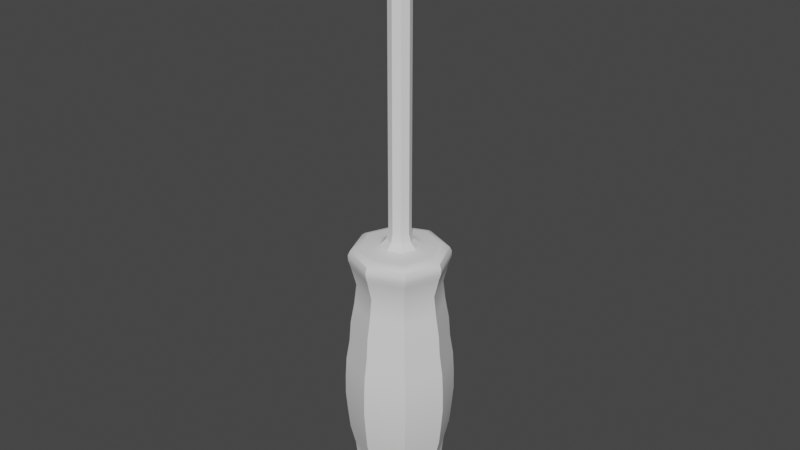 # Source: screwdriver.blend  (saved by Blender 3.3.6; exported with 4.5.12 LTS)
import bpy
from mathutils import Matrix  # noqa: F401  (used for matrix-valued properties, if any)

bpy.ops.wm.read_factory_settings(use_empty=True)
scene = bpy.context.scene
scene.name = 'Scene'

# ---- collections
col_collection = bpy.data.collections.new('Collection'); scene.collection.children.link(col_collection)

# ---- node groups
ng_auto_smooth = bpy.data.node_groups.new('Auto Smooth', 'GeometryNodeTree')
_s = ng_auto_smooth.interface.new_socket(name='Geometry', in_out='OUTPUT', socket_type='NodeSocketGeometry')
_s = ng_auto_smooth.interface.new_socket(name='Geometry', in_out='INPUT', socket_type='NodeSocketGeometry')
_s = ng_auto_smooth.interface.new_socket(name='Angle', in_out='INPUT', socket_type='NodeSocketFloat')
_s.subtype = 'ANGLE'
_s.min_value = 0.0
_s.max_value = 3.142
ng_auto_smooth.is_modifier = True
_N = ng_auto_smooth.nodes; _L = ng_auto_smooth.links
n0 = _N.new('NodeGroupOutput'); n0.name = 'Group Output'; n0.location = (480, -100)
n1 = _N.new('NodeGroupInput'); n1.name = 'Group Input'; n1.location = (-420, -300)
n2 = _N.new('NodeGroupInput'); n2.name = 'Group Input.001'; n2.location = (-60, -100)
n3 = _N.new('GeometryNodeSetShadeSmooth'); n3.name = 'Set Shade Smooth'; n3.location = (120, -100)
n3.domain = 'EDGE'
n4 = _N.new('GeometryNodeSetShadeSmooth'); n4.name = 'Set Shade Smooth.001'; n4.location = (300, -100)
n5 = _N.new('GeometryNodeInputMeshEdgeAngle'); n5.name = 'Edge Angle'; n5.location = (-420, -220)
n6 = _N.new('GeometryNodeInputEdgeSmooth'); n6.name = 'Is Edge Smooth'; n6.location = (-60, -160)
n7 = _N.new('GeometryNodeInputShadeSmooth'); n7.name = 'Is Face Smooth'; n7.location = (-240, -340)
n8 = _N.new('FunctionNodeBooleanMath'); n8.name = 'Boolean Math'; n8.location = (-60, -220)
n9 = _N.new('FunctionNodeCompare'); n9.name = 'Compare'; n9.location = (-240, -180)
n9.operation = 'LESS_EQUAL'
_L.new(n5.outputs[0], n9.inputs[0])
_L.new(n4.outputs[0], n0.inputs[0])
_L.new(n1.outputs[1], n9.inputs[1])
_L.new(n9.outputs[0], n8.inputs[0])
_L.new(n7.outputs[0], n8.inputs[1])
_L.new(n2.outputs[0], n3.inputs[0])
_L.new(n6.outputs[0], n3.inputs[1])
_L.new(n3.outputs[0], n4.inputs[0])
_L.new(n8.outputs[0], n3.inputs[2])
n0.is_active_output = True

# ---- world
world_world = bpy.data.worlds.new('World'); scene.world = world_world
world_world.use_nodes = True; world_world.node_tree.nodes.clear()
_N = world_world.node_tree.nodes; _L = world_world.node_tree.links
n0 = _N.new('ShaderNodeOutputWorld'); n0.name = 'World Output'; n0.location = (300, 300)
n1 = _N.new('ShaderNodeBackground'); n1.name = 'Background'; n1.location = (10, 300)
n1.inputs[0].default_value = (0.05088, 0.05088, 0.05088, 1.0)
_L.new(n1.outputs[0], n0.inputs[0])
n0.is_active_output = True
world_world.color = (0.05088, 0.05088, 0.05088)
world_world.use_sun_shadow = False
world_world.sun_shadow_jitter_overblur = 0.0

# ---- meshes
me_cylinder = bpy.data.meshes.new('Cylinder')
me_cylinder.from_pydata([(6.24e-11, 0.6449, -2.416), (1.015e-09, 0.8499, -2.093), (1.386e-10, 0.7443, -2.401), (2.698e-10, 0.8248, -2.355), (4.644e-10, 0.8734, -2.283), (7.197e-10, 0.8816, -2.193), (0.0, 0.7932, 2.093), (0.0, 0.7309, 2.401), (0.0, 0.797, 2.355), (0.0, 0.829, 2.283), (0.0, 0.8257, 2.193), (0.456, 0.456, -2.416), (0.6009, 0.6009, -2.093), (0.5263, 0.5263, -2.401), (0.5833, 0.5833, -2.355), (0.6176, 0.6176, -2.283), (0.6234, 0.6234, -2.193), (0.5609, 0.5609, 2.093), (0.5168, 0.5168, 2.401), (0.5635, 0.5635, 2.355), (0.5862, 0.5862, 2.283), (0.5839, 0.5839, 2.193), (0.6449, 6.24e-11, -2.416), (0.8499, 1.015e-09, -2.093), (0.7443, 1.386e-10, -2.401), (0.8248, 2.698e-10, -2.355), (0.8734, 4.644e-10, -2.283), (0.8816, 7.197e-10, -2.193), (0.7932, -3.346e-09, 2.093), (0.7309, -5.415e-10, 2.401), (0.797, -1.027e-09, 2.355), (0.829, -1.7e-09, 2.283), (0.8257, -2.509e-09, 2.193), (0.456, -0.456, -2.416), (0.6009, -0.6009, -2.093), (0.5263, -0.5263, -2.401), (0.5833, -0.5833, -2.355), (0.6176, -0.6176, -2.283), (0.6234, -0.6234, -2.193), (0.5609, -0.5609, 2.093), (0.5168, -0.5168, 2.401), (0.5635, -0.5635, 2.355), (0.5862, -0.5862, 2.283), (0.5839, -0.5839, 2.193), (6.24e-11, -0.6449, -2.416), (1.015e-09, -0.8499, -2.093), (1.386e-10, -0.7443, -2.401), (2.698e-10, -0.8248, -2.355), (4.644e-10, -0.8734, -2.283), (7.197e-10, -0.8816, -2.193), (0.0, -0.7932, 2.093), (0.0, -0.7309, 2.401), (0.0, -0.797, 2.355), (0.0, -0.829, 2.283), (0.0, -0.8257, 2.193), (-0.456, -0.456, -2.416), (-0.6009, -0.6009, -2.093), (-0.5263, -0.5263, -2.401), (-0.5833, -0.5833, -2.355), (-0.6176, -0.6176, -2.283), (-0.6234, -0.6234, -2.193), (-0.5609, -0.5609, 2.093), (-0.5168, -0.5168, 2.401), (-0.5635, -0.5635, 2.355), (-0.5862, -0.5862, 2.283), (-0.5839, -0.5839, 2.193), (-0.6449, 6.24e-11, -2.416), (-0.8499, 1.015e-09, -2.093), (-0.7443, 1.386e-10, -2.401), (-0.8248, 2.698e-10, -2.355), (-0.8734, 4.644e-10, -2.283), (-0.8816, 7.197e-10, -2.193), (-0.7932, -3.346e-09, 2.093), (-0.7309, -5.415e-10, 2.401), (-0.797, -1.027e-09, 2.355), (-0.829, -1.7e-09, 2.283), (-0.8257, -2.509e-09, 2.193), (-0.456, 0.456, -2.416), (-0.6009, 0.6009, -2.093), (-0.5263, 0.5263, -2.401), (-0.5833, 0.5833, -2.355), (-0.6176, 0.6176, -2.283), (-0.6234, 0.6234, -2.193), (-0.5609, 0.5609, 2.093), (-0.5168, 0.5168, 2.401), (-0.5635, 0.5635, 2.355), (-0.5862, 0.5862, 2.283), (-0.5839, 0.5839, 2.193), (0.0, 0.6399, 2.416), (0.4525, 0.4525, 2.416), (0.6399, -2.406e-10, 2.416), (0.4525, -0.4525, 2.416), (0.0, -0.6399, 2.416), (-0.4525, -0.4525, 2.416), (-0.6399, -2.406e-10, 2.416), (-0.4525, 0.4525, 2.416), (0.0, 0.4733, 2.416), (0.0, 0.3283, 2.452), (0.3346, 0.3346, 2.416), (0.2321, 0.2321, 2.452), (0.4733, -4.008e-12, 2.416), (0.3283, 0.0, 2.452), (0.3346, -0.3346, 2.416), (0.2321, -0.2321, 2.452), (0.0, -0.4733, 2.416), (0.0, -0.3283, 2.452), (-0.3346, -0.3346, 2.416), (-0.2321, -0.2321, 2.452), (-0.4733, -4.008e-12, 2.416), (-0.3283, 0.0, 2.452), (-0.3346, 0.3346, 2.416), (-0.2321, 0.2321, 2.452), (1.664e-09, 0.7273, -1.744), (1.014e-09, 0.7655, -1.396), (1.023e-10, 0.8509, -1.047), (0.0, 0.8861, -0.6978), (0.0, 0.9163, -0.3489), (0.0, 0.9104, 0.0), (-4.818e-11, 0.8893, 0.3489), (-4.508e-10, 0.8324, 0.6978), (-7.213e-10, 0.8066, 1.047), (-4.224e-10, 0.7428, 1.396), (-2.53e-11, 0.7016, 1.744), (0.4961, 0.4961, 1.744), (0.5253, 0.5253, 1.396), (0.5704, 0.5704, 1.047), (0.5886, 0.5886, 0.6978), (0.6288, 0.6288, 0.3489), (0.6437, 0.6437, 0.0), (0.6479, 0.6479, -0.3489), (0.6266, 0.6266, -0.6978), (0.6017, 0.6017, -1.047), (0.5413, 0.5413, -1.396), (0.5143, 0.5143, -1.744), (-0.5143, 0.5143, -1.744), (-0.5413, 0.5413, -1.396), (-0.6017, 0.6017, -1.047), (-0.6266, 0.6266, -0.6978), (-0.6479, 0.6479, -0.3489), (-0.6437, 0.6437, 0.0), (-0.6288, 0.6288, 0.3489), (-0.5886, 0.5886, 0.6978), (-0.5704, 0.5704, 1.047), (-0.5253, 0.5253, 1.396), (-0.4961, 0.4961, 1.744), (0.7016, -5.017e-09, 1.744), (0.7428, -3.722e-09, 1.396), (0.8066, -1.668e-09, 1.047), (0.8324, -6.915e-10, 0.6978), (0.8893, -7.463e-11, 0.3489), (0.9104, 0.0, 0.0), (0.9163, 0.0, -0.3489), (0.8861, 0.0, -0.6978), (0.8509, 1.023e-10, -1.047), (0.7655, 1.014e-09, -1.396), (0.7273, 1.664e-09, -1.744), (0.4961, -0.4961, 1.744), (0.5253, -0.5253, 1.396), (0.5704, -0.5704, 1.047), (0.5886, -0.5886, 0.6978), (0.6288, -0.6288, 0.3489), (0.6437, -0.6437, 0.0), (0.6479, -0.6479, -0.3489), (0.6266, -0.6266, -0.6978), (0.6017, -0.6017, -1.047), (0.5413, -0.5413, -1.396), (0.5143, -0.5143, -1.744), (-2.53e-11, -0.7016, 1.744), (-4.224e-10, -0.7428, 1.396), (-7.213e-10, -0.8066, 1.047), (-4.508e-10, -0.8324, 0.6978), (-4.818e-11, -0.8893, 0.3489), (0.0, -0.9104, 0.0), (0.0, -0.9163, -0.3489), (0.0, -0.8861, -0.6978), (1.023e-10, -0.8509, -1.047), (1.014e-09, -0.7655, -1.396), (1.664e-09, -0.7273, -1.744), (-0.4961, -0.4961, 1.744), (-0.5253, -0.5253, 1.396), (-0.5704, -0.5704, 1.047), (-0.5886, -0.5886, 0.6978), (-0.6288, -0.6288, 0.3489), (-0.6437, -0.6437, 0.0), (-0.6479, -0.6479, -0.3489), (-0.6266, -0.6266, -0.6978), (-0.6017, -0.6017, -1.047), (-0.5413, -0.5413, -1.396), (-0.5143, -0.5143, -1.744), (-0.7016, -5.017e-09, 1.744), (-0.7428, -3.722e-09, 1.396), (-0.8066, -1.668e-09, 1.047), (-0.8324, -6.915e-10, 0.6978), (-0.8893, -7.463e-11, 0.3489), (-0.9104, 0.0, 0.0), (-0.9163, 0.0, -0.3489), (-0.8861, 0.0, -0.6978), (-0.8509, 1.023e-10, -1.047), (-0.7655, 1.014e-09, -1.396), (-0.7273, 1.664e-09, -1.744)], [], [(144, 83, 6, 122), (145, 28, 39, 156), (156, 39, 50, 167), (167, 50, 61, 178), (178, 61, 72, 189), (189, 72, 83, 144), (123, 17, 28, 145), (110, 96, 88, 95), (122, 6, 17, 123), (1, 12, 16, 5), (5, 16, 15, 4), (4, 15, 14, 3), (3, 14, 13, 2), (2, 13, 11, 0), (17, 6, 10, 21), (21, 10, 9, 20), (20, 9, 8, 19), (19, 8, 7, 18), (18, 7, 88, 89), (12, 23, 27, 16), (16, 27, 26, 15), (15, 26, 25, 14), (14, 25, 24, 13), (13, 24, 22, 11), (28, 17, 21, 32), (32, 21, 20, 31), (31, 20, 19, 30), (30, 19, 18, 29), (29, 18, 89, 90), (23, 34, 38, 27), (27, 38, 37, 26), (26, 37, 36, 25), (25, 36, 35, 24), (24, 35, 33, 22), (39, 28, 32, 43), (43, 32, 31, 42), (42, 31, 30, 41), (41, 30, 29, 40), (40, 29, 90, 91), (34, 45, 49, 38), (38, 49, 48, 37), (37, 48, 47, 36), (36, 47, 46, 35), (35, 46, 44, 33), (50, 39, 43, 54), (54, 43, 42, 53), (53, 42, 41, 52), (52, 41, 40, 51), (51, 40, 91, 92), (45, 56, 60, 49), (49, 60, 59, 48), (48, 59, 58, 47), (47, 58, 57, 46), (46, 57, 55, 44), (61, 50, 54, 65), (65, 54, 53, 64), (64, 53, 52, 63), (63, 52, 51, 62), (62, 51, 92, 93), (56, 67, 71, 60), (60, 71, 70, 59), (59, 70, 69, 58), (58, 69, 68, 57), (57, 68, 66, 55), (72, 61, 65, 76), (76, 65, 64, 75), (75, 64, 63, 74), (74, 63, 62, 73), (73, 62, 93, 94), (67, 78, 82, 71), (71, 82, 81, 70), (70, 81, 80, 69), (69, 80, 79, 68), (68, 79, 77, 66), (83, 72, 76, 87), (87, 76, 75, 86), (86, 75, 74, 85), (85, 74, 73, 84), (84, 73, 94, 95), (78, 1, 5, 82), (82, 5, 4, 81), (81, 4, 3, 80), (80, 3, 2, 79), (79, 2, 0, 77), (6, 83, 87, 10), (10, 87, 86, 9), (9, 86, 85, 8), (8, 85, 84, 7), (7, 84, 95, 88), (0, 11, 22, 33, 44, 55, 66, 77), (106, 108, 94, 93), (102, 104, 92, 91), (98, 100, 90, 89), (108, 110, 95, 94), (104, 106, 93, 92), (100, 102, 91, 90), (96, 98, 89, 88), (97, 99, 98, 96), (99, 101, 100, 98), (101, 103, 102, 100), (103, 105, 104, 102), (105, 107, 106, 104), (107, 109, 108, 106), (109, 111, 110, 108), (111, 97, 96, 110), (1, 112, 133, 12), (112, 113, 132, 133), (113, 114, 131, 132), (114, 115, 130, 131), (115, 116, 129, 130), (116, 117, 128, 129), (117, 118, 127, 128), (118, 119, 126, 127), (119, 120, 125, 126), (120, 121, 124, 125), (121, 122, 123, 124), (12, 133, 155, 23), (133, 132, 154, 155), (132, 131, 153, 154), (131, 130, 152, 153), (130, 129, 151, 152), (129, 128, 150, 151), (128, 127, 149, 150), (127, 126, 148, 149), (126, 125, 147, 148), (125, 124, 146, 147), (124, 123, 145, 146), (67, 199, 134, 78), (199, 198, 135, 134), (198, 197, 136, 135), (197, 196, 137, 136), (196, 195, 138, 137), (195, 194, 139, 138), (194, 193, 140, 139), (193, 192, 141, 140), (192, 191, 142, 141), (191, 190, 143, 142), (190, 189, 144, 143), (56, 188, 199, 67), (188, 187, 198, 199), (187, 186, 197, 198), (186, 185, 196, 197), (185, 184, 195, 196), (184, 183, 194, 195), (183, 182, 193, 194), (182, 181, 192, 193), (181, 180, 191, 192), (180, 179, 190, 191), (179, 178, 189, 190), (45, 177, 188, 56), (177, 176, 187, 188), (176, 175, 186, 187), (175, 174, 185, 186), (174, 173, 184, 185), (173, 172, 183, 184), (172, 171, 182, 183), (171, 170, 181, 182), (170, 169, 180, 181), (169, 168, 179, 180), (168, 167, 178, 179), (34, 166, 177, 45), (166, 165, 176, 177), (165, 164, 175, 176), (164, 163, 174, 175), (163, 162, 173, 174), (162, 161, 172, 173), (161, 160, 171, 172), (160, 159, 170, 171), (159, 158, 169, 170), (158, 157, 168, 169), (157, 156, 167, 168), (23, 155, 166, 34), (155, 154, 165, 166), (154, 153, 164, 165), (153, 152, 163, 164), (152, 151, 162, 163), (151, 150, 161, 162), (150, 149, 160, 161), (149, 148, 159, 160), (148, 147, 158, 159), (147, 146, 157, 158), (146, 145, 156, 157), (78, 134, 112, 1), (134, 135, 113, 112), (135, 136, 114, 113), (136, 137, 115, 114), (137, 138, 116, 115), (138, 139, 117, 116), (139, 140, 118, 117), (140, 141, 119, 118), (141, 142, 120, 119), (142, 143, 121, 120), (143, 144, 122, 121)])
me_cylinder.polygons.foreach_set('use_smooth', [True] * 193)
_uv = me_cylinder.uv_layers.new(name='UVMap')
_uv.uv.foreach_set('vector', [0.4523, 0.568, 0.4461, 0.6015, 0.5, 0.6015, 0.5, 0.568, 0.5, 0.568, 0.5, 0.6015, 0.4461, 0.6015, 0.4523, 0.568, 0.5477, 0.568, 0.5539, 0.6015, 0.5, 0.6015, 0.5, 0.568, 0.5, 0.568, 0.5, 0.6015, 0.4461, 0.6015, 0.4523, 0.568, 0.4523, 0.568, 0.4461, 0.6015, 0.5, 0.6015, 0.5, 0.568, 0.5, 0.568, 0.5, 0.6015, 0.5539, 0.6015, 0.5477, 0.568, 0.5477, 0.568, 0.5539, 0.6015, 0.5, 0.6015, 0.5, 0.568, 0.4678, 0.5322, 0.5, 0.5455, 0.5, 0.5615, 0.4565, 0.5435, 0.5, 0.568, 0.5, 0.6015, 0.5539, 0.6015, 0.5477, 0.568, 0.5, 0.1989, 0.5578, 0.1989, 0.5599, 0.1893, 0.5, 0.1893, 0.5, 0.1893, 0.5599, 0.1893, 0.5594, 0.1807, 0.5, 0.1807, 0.5, 0.1807, 0.5594, 0.1807, 0.5561, 0.1738, 0.5, 0.1738, 0.5, 0.5793, 0.5561, 0.5561, 0.5506, 0.5506, 0.5, 0.5716, 0.5, 0.5716, 0.5506, 0.5506, 0.5439, 0.5439, 0.5, 0.562, 0.5539, 0.6015, 0.5, 0.6015, 0.5, 0.6111, 0.5561, 0.6111, 0.5561, 0.6111, 0.5, 0.6111, 0.5, 0.6198, 0.5564, 0.6198, 0.5564, 0.6198, 0.5, 0.6198, 0.5, 0.6267, 0.5542, 0.6267, 0.5542, 0.5542, 0.5, 0.5766, 0.5, 0.5703, 0.5497, 0.5497, 0.5497, 0.5497, 0.5, 0.5703, 0.5, 0.5615, 0.5435, 0.5435, 0.5578, 0.1989, 0.5, 0.1989, 0.5, 0.1893, 0.5599, 0.1893, 0.5599, 0.1893, 0.5, 0.1893, 0.5, 0.1807, 0.5594, 0.1807, 0.5594, 0.1807, 0.5, 0.1807, 0.5, 0.1738, 0.5561, 0.1738, 0.5561, 0.5561, 0.5793, 0.5, 0.5716, 0.5, 0.5506, 0.5506, 0.5506, 0.5506, 0.5716, 0.5, 0.562, 0.5, 0.5439, 0.5439, 0.5, 0.6015, 0.5539, 0.6015, 0.5561, 0.6111, 0.5, 0.6111, 0.5, 0.6111, 0.5561, 0.6111, 0.5564, 0.6198, 0.5, 0.6198, 0.5, 0.6198, 0.5564, 0.6198, 0.5542, 0.6267, 0.5, 0.6267, 0.5766, 0.5, 0.5542, 0.5542, 0.5497, 0.5497, 0.5703, 0.5, 0.5703, 0.5, 0.5497, 0.5497, 0.5435, 0.5435, 0.5615, 0.5, 0.5, 0.1989, 0.4422, 0.1989, 0.4401, 0.1893, 0.5, 0.1893, 0.5, 0.1893, 0.4401, 0.1893, 0.4406, 0.1807, 0.5, 0.1807, 0.5, 0.1807, 0.4406, 0.1807, 0.4439, 0.1738, 0.5, 0.1738, 0.5793, 0.5, 0.5561, 0.4439, 0.5506, 0.4494, 0.5716, 0.5, 0.5716, 0.5, 0.5506, 0.4494, 0.5439, 0.4561, 0.562, 0.5, 0.4461, 0.6015, 0.5, 0.6015, 0.5, 0.6111, 0.4439, 0.6111, 0.4439, 0.6111, 0.5, 0.6111, 0.5, 0.6198, 0.4436, 0.6198, 0.4436, 0.6198, 0.5, 0.6198, 0.5, 0.6267, 0.4458, 0.6267, 0.5542, 0.4458, 0.5766, 0.5, 0.5703, 0.5, 0.5497, 0.4503, 0.5497, 0.4503, 0.5703, 0.5, 0.5615, 0.5, 0.5435, 0.4565, 0.5578, 0.1989, 0.5, 0.1989, 0.5, 0.1893, 0.5599, 0.1893, 0.5599, 0.1893, 0.5, 0.1893, 0.5, 0.1807, 0.5594, 0.1807, 0.5594, 0.1807, 0.5, 0.1807, 0.5, 0.1738, 0.5561, 0.1738, 0.5561, 0.4439, 0.5, 0.4207, 0.5, 0.4284, 0.5506, 0.4494, 0.5506, 0.4494, 0.5, 0.4284, 0.5, 0.438, 0.5439, 0.4561, 0.5, 0.6015, 0.5539, 0.6015, 0.5561, 0.6111, 0.5, 0.6111, 0.5, 0.6111, 0.5561, 0.6111, 0.5564, 0.6198, 0.5, 0.6198, 0.5, 0.6198, 0.5564, 0.6198, 0.5542, 0.6267, 0.5, 0.6267, 0.5, 0.4234, 0.5542, 0.4458, 0.5497, 0.4503, 0.5, 0.4297, 0.5, 0.4297, 0.5497, 0.4503, 0.5435, 0.4565, 0.5, 0.4385, 0.5, 0.1989, 0.4422, 0.1989, 0.4401, 0.1893, 0.5, 0.1893, 0.5, 0.1893, 0.4401, 0.1893, 0.4406, 0.1807, 0.5, 0.1807, 0.5, 0.1807, 0.4406, 0.1807, 0.4439, 0.1738, 0.5, 0.1738, 0.5, 0.4207, 0.4439, 0.4439, 0.4494, 0.4494, 0.5, 0.4284, 0.5, 0.4284, 0.4494, 0.4494, 0.4561, 0.4561, 0.5, 0.438, 0.4461, 0.6015, 0.5, 0.6015, 0.5, 0.6111, 0.4439, 0.6111, 0.4439, 0.6111, 0.5, 0.6111, 0.5, 0.6198, 0.4436, 0.6198, 0.4436, 0.6198, 0.5, 0.6198, 0.5, 0.6267, 0.4458, 0.6267, 0.4458, 0.4458, 0.5, 0.4234, 0.5, 0.4297, 0.4503, 0.4503, 0.4503, 0.4503, 0.5, 0.4297, 0.5, 0.4385, 0.4565, 0.4565, 0.4422, 0.1989, 0.5, 0.1989, 0.5, 0.1893, 0.4401, 0.1893, 0.4401, 0.1893, 0.5, 0.1893, 0.5, 0.1807, 0.4406, 0.1807, 0.4406, 0.1807, 0.5, 0.1807, 0.5, 0.1738, 0.4439, 0.1738, 0.4439, 0.4439, 0.4207, 0.5, 0.4284, 0.5, 0.4494, 0.4494, 0.4494, 0.4494, 0.4284, 0.5, 0.438, 0.5, 0.4561, 0.4561, 0.5, 0.6015, 0.4461, 0.6015, 0.4439, 0.6111, 0.5, 0.6111, 0.5, 0.6111, 0.4439, 0.6111, 0.4436, 0.6198, 0.5, 0.6198, 0.5, 0.6198, 0.4436, 0.6198, 0.4458, 0.6267, 0.5, 0.6267, 0.4234, 0.5, 0.4458, 0.4458, 0.4503, 0.4503, 0.4297, 0.5, 0.4297, 0.5, 0.4503, 0.4503, 0.4565, 0.4565, 0.4385, 0.5, 0.5, 0.1989, 0.5578, 0.1989, 0.5599, 0.1893, 0.5, 0.1893, 0.5, 0.1893, 0.5599, 0.1893, 0.5594, 0.1807, 0.5, 0.1807, 0.5, 0.1807, 0.5594, 0.1807, 0.5561, 0.1738, 0.5, 0.1738, 0.4207, 0.5, 0.4439, 0.5561, 0.4494, 0.5506, 0.4284, 0.5, 0.4284, 0.5, 0.4494, 0.5506, 0.4561, 0.5439, 0.438, 0.5, 0.5539, 0.6015, 0.5, 0.6015, 0.5, 0.6111, 0.5561, 0.6111, 0.5561, 0.6111, 0.5, 0.6111, 0.5, 0.6198, 0.5564, 0.6198, 0.5564, 0.6198, 0.5, 0.6198, 0.5, 0.6267, 0.5542, 0.6267, 0.4458, 0.5542, 0.4234, 0.5, 0.4297, 0.5, 0.4503, 0.5497, 0.4503, 0.5497, 0.4297, 0.5, 0.4385, 0.5, 0.4565, 0.5435, 0.4422, 0.1989, 0.5, 0.1989, 0.5, 0.1893, 0.4401, 0.1893, 0.4401, 0.1893, 0.5, 0.1893, 0.5, 0.1807, 0.4406, 0.1807, 0.4406, 0.1807, 0.5, 0.1807, 0.5, 0.1738, 0.4439, 0.1738, 0.4439, 0.5561, 0.5, 0.5793, 0.5, 0.5716, 0.4494, 0.5506, 0.4494, 0.5506, 0.5, 0.5716, 0.5, 0.562, 0.4561, 0.5439, 0.5, 0.6015, 0.4461, 0.6015, 0.4439, 0.6111, 0.5, 0.6111, 0.5, 0.6111, 0.4439, 0.6111, 0.4436, 0.6198, 0.5, 0.6198, 0.5, 0.6198, 0.4436, 0.6198, 0.4458, 0.6267, 0.5, 0.6267, 0.5, 0.5766, 0.4458, 0.5542, 0.4503, 0.5497, 0.5, 0.5703, 0.5, 0.5703, 0.4503, 0.5497, 0.4565, 0.5435, 0.5, 0.5615, 0.5, 0.562, 0.5439, 0.5439, 0.562, 0.5, 0.5439, 0.4561, 0.5, 0.438, 0.4561, 0.4561, 0.438, 0.5, 0.4561, 0.5439, 0.4678, 0.4678, 0.4545, 0.5, 0.4385, 0.5, 0.4565, 0.4565, 0.5322, 0.4678, 0.5, 0.4545, 0.5, 0.4385, 0.5435, 0.4565, 0.5322, 0.5322, 0.5455, 0.5, 0.5615, 0.5, 0.5435, 0.5435, 0.4545, 0.5, 0.4678, 0.5322, 0.4565, 0.5435, 0.4385, 0.5, 0.5, 0.4545, 0.4678, 0.4678, 0.4565, 0.4565, 0.5, 0.4385, 0.5455, 0.5, 0.5322, 0.4678, 0.5435, 0.4565, 0.5615, 0.5, 0.5, 0.5455, 0.5322, 0.5322, 0.5435, 0.5435, 0.5, 0.5615, 0.5, 0.5316, 0.5223, 0.5223, 0.5322, 0.5322, 0.5, 0.5455, 0.5223, 0.5223, 0.5316, 0.5, 0.5455, 0.5, 0.5322, 0.5322, 0.5316, 0.5, 0.5223, 0.4777, 0.5322, 0.4678, 0.5455, 0.5, 0.5223, 0.4777, 0.5, 0.4684, 0.5, 0.4545, 0.5322, 0.4678, 0.5, 0.4684, 0.4777, 0.4777, 0.4678, 0.4678, 0.5, 0.4545, 0.4777, 0.4777, 0.4684, 0.5, 0.4545, 0.5, 0.4678, 0.4678, 0.4684, 0.5, 0.4777, 0.5223, 0.4678, 0.5322, 0.4545, 0.5, 0.4777, 0.5223, 0.5, 0.5316, 0.5, 0.5455, 0.4678, 0.5322, 0.5, 0.1989, 0.5, 0.2325, 0.5495, 0.2325, 0.5578, 0.1989, 0.5, 0.2325, 0.5, 0.266, 0.5521, 0.266, 0.5495, 0.2325, 0.5, 0.266, 0.5, 0.2996, 0.5579, 0.2996, 0.5521, 0.266, 0.5, 0.2996, 0.5, 0.3331, 0.5603, 0.3331, 0.5579, 0.2996, 0.5, 0.3331, 0.5, 0.3667, 0.5623, 0.3667, 0.5603, 0.3331, 0.5, 0.3667, 0.5, 0.4002, 0.5619, 0.4002, 0.5623, 0.3667, 0.5, 0.4002, 0.5, 0.4338, 0.5605, 0.4338, 0.5619, 0.4002, 0.5, 0.4338, 0.5, 0.4673, 0.5566, 0.4673, 0.5605, 0.4338, 0.5, 0.4673, 0.5, 0.5009, 0.5548, 0.5009, 0.5566, 0.4673, 0.5, 0.5009, 0.5, 0.5344, 0.5505, 0.5344, 0.5548, 0.5009, 0.5, 0.5344, 0.5, 0.568, 0.5477, 0.568, 0.5505, 0.5344, 0.5578, 0.1989, 0.5495, 0.2325, 0.5, 0.2325, 0.5, 0.1989, 0.5495, 0.2325, 0.5521, 0.266, 0.5, 0.266, 0.5, 0.2325, 0.5521, 0.266, 0.5579, 0.2996, 0.5, 0.2996, 0.5, 0.266, 0.5579, 0.2996, 0.5603, 0.3331, 0.5, 0.3331, 0.5, 0.2996, 0.5603, 0.3331, 0.5623, 0.3667, 0.5, 0.3667, 0.5, 0.3331, 0.5623, 0.3667, 0.5619, 0.4002, 0.5, 0.4002, 0.5, 0.3667, 0.5619, 0.4002, 0.5605, 0.4338, 0.5, 0.4338, 0.5, 0.4002, 0.5605, 0.4338, 0.5566, 0.4673, 0.5, 0.4673, 0.5, 0.4338, 0.5566, 0.4673, 0.5548, 0.5009, 0.5, 0.5009, 0.5, 0.4673, 0.5548, 0.5009, 0.5505, 0.5344, 0.5, 0.5344, 0.5, 0.5009, 0.5505, 0.5344, 0.5477, 0.568, 0.5, 0.568, 0.5, 0.5344, 0.5, 0.1989, 0.5, 0.2325, 0.5495, 0.2325, 0.5578, 0.1989, 0.5, 0.2325, 0.5, 0.266, 0.5521, 0.266, 0.5495, 0.2325, 0.5, 0.266, 0.5, 0.2996, 0.5579, 0.2996, 0.5521, 0.266, 0.5, 0.2996, 0.5, 0.3331, 0.5603, 0.3331, 0.5579, 0.2996, 0.5, 0.3331, 0.5, 0.3667, 0.5623, 0.3667, 0.5603, 0.3331, 0.5, 0.3667, 0.5, 0.4002, 0.5619, 0.4002, 0.5623, 0.3667, 0.5, 0.4002, 0.5, 0.4338, 0.5605, 0.4338, 0.5619, 0.4002, 0.5, 0.4338, 0.5, 0.4673, 0.5566, 0.4673, 0.5605, 0.4338, 0.5, 0.4673, 0.5, 0.5009, 0.5548, 0.5009, 0.5566, 0.4673, 0.5, 0.5009, 0.5, 0.5344, 0.5505, 0.5344, 0.5548, 0.5009, 0.5, 0.5344, 0.5, 0.568, 0.5477, 0.568, 0.5505, 0.5344, 0.4422, 0.1989, 0.4505, 0.2325, 0.5, 0.2325, 0.5, 0.1989, 0.4505, 0.2325, 0.4479, 0.266, 0.5, 0.266, 0.5, 0.2325, 0.4479, 0.266, 0.4421, 0.2996, 0.5, 0.2996, 0.5, 0.266, 0.4421, 0.2996, 0.4397, 0.3331, 0.5, 0.3331, 0.5, 0.2996, 0.4397, 0.3331, 0.4377, 0.3667, 0.5, 0.3667, 0.5, 0.3331, 0.4377, 0.3667, 0.4381, 0.4002, 0.5, 0.4002, 0.5, 0.3667, 0.4381, 0.4002, 0.4395, 0.4338, 0.5, 0.4338, 0.5, 0.4002, 0.4395, 0.4338, 0.4434, 0.4673, 0.5, 0.4673, 0.5, 0.4338, 0.4434, 0.4673, 0.4452, 0.5009, 0.5, 0.5009, 0.5, 0.4673, 0.4452, 0.5009, 0.4495, 0.5344, 0.5, 0.5344, 0.5, 0.5009, 0.4495, 0.5344, 0.4523, 0.568, 0.5, 0.568, 0.5, 0.5344, 0.5, 0.1989, 0.5, 0.2325, 0.4505, 0.2325, 0.4422, 0.1989, 0.5, 0.2325, 0.5, 0.266, 0.4479, 0.266, 0.4505, 0.2325, 0.5, 0.266, 0.5, 0.2996, 0.4421, 0.2996, 0.4479, 0.266, 0.5, 0.2996, 0.5, 0.3331, 0.4397, 0.3331, 0.4421, 0.2996, 0.5, 0.3331, 0.5, 0.3667, 0.4377, 0.3667, 0.4397, 0.3331, 0.5, 0.3667, 0.5, 0.4002, 0.4381, 0.4002, 0.4377, 0.3667, 0.5, 0.4002, 0.5, 0.4338, 0.4395, 0.4338, 0.4381, 0.4002, 0.5, 0.4338, 0.5, 0.4673, 0.4434, 0.4673, 0.4395, 0.4338, 0.5, 0.4673, 0.5, 0.5009, 0.4452, 0.5009, 0.4434, 0.4673, 0.5, 0.5009, 0.5, 0.5344, 0.4495, 0.5344, 0.4452, 0.5009, 0.5, 0.5344, 0.5, 0.568, 0.4523, 0.568, 0.4495, 0.5344, 0.5578, 0.1989, 0.5495, 0.2325, 0.5, 0.2325, 0.5, 0.1989, 0.5495, 0.2325, 0.5521, 0.266, 0.5, 0.266, 0.5, 0.2325, 0.5521, 0.266, 0.5579, 0.2996, 0.5, 0.2996, 0.5, 0.266, 0.5579, 0.2996, 0.5603, 0.3331, 0.5, 0.3331, 0.5, 0.2996, 0.5603, 0.3331, 0.5623, 0.3667, 0.5, 0.3667, 0.5, 0.3331, 0.5623, 0.3667, 0.5619, 0.4002, 0.5, 0.4002, 0.5, 0.3667, 0.5619, 0.4002, 0.5605, 0.4338, 0.5, 0.4338, 0.5, 0.4002, 0.5605, 0.4338, 0.5566, 0.4673, 0.5, 0.4673, 0.5, 0.4338, 0.5566, 0.4673, 0.5548, 0.5009, 0.5, 0.5009, 0.5, 0.4673, 0.5548, 0.5009, 0.5505, 0.5344, 0.5, 0.5344, 0.5, 0.5009, 0.5505, 0.5344, 0.5477, 0.568, 0.5, 0.568, 0.5, 0.5344, 0.5, 0.1989, 0.5, 0.2325, 0.4505, 0.2325, 0.4422, 0.1989, 0.5, 0.2325, 0.5, 0.266, 0.4479, 0.266, 0.4505, 0.2325, 0.5, 0.266, 0.5, 0.2996, 0.4421, 0.2996, 0.4479, 0.266, 0.5, 0.2996, 0.5, 0.3331, 0.4397, 0.3331, 0.4421, 0.2996, 0.5, 0.3331, 0.5, 0.3667, 0.4377, 0.3667, 0.4397, 0.3331, 0.5, 0.3667, 0.5, 0.4002, 0.4381, 0.4002, 0.4377, 0.3667, 0.5, 0.4002, 0.5, 0.4338, 0.4395, 0.4338, 0.4381, 0.4002, 0.5, 0.4338, 0.5, 0.4673, 0.4434, 0.4673, 0.4395, 0.4338, 0.5, 0.4673, 0.5, 0.5009, 0.4452, 0.5009, 0.4434, 0.4673, 0.5, 0.5009, 0.5, 0.5344, 0.4495, 0.5344, 0.4452, 0.5009, 0.5, 0.5344, 0.5, 0.568, 0.4523, 0.568, 0.4495, 0.5344, 0.4422, 0.1989, 0.4505, 0.2325, 0.5, 0.2325, 0.5, 0.1989, 0.4505, 0.2325, 0.4479, 0.266, 0.5, 0.266, 0.5, 0.2325, 0.4479, 0.266, 0.4421, 0.2996, 0.5, 0.2996, 0.5, 0.266, 0.4421, 0.2996, 0.4397, 0.3331, 0.5, 0.3331, 0.5, 0.2996, 0.4397, 0.3331, 0.4377, 0.3667, 0.5, 0.3667, 0.5, 0.3331, 0.4377, 0.3667, 0.4381, 0.4002, 0.5, 0.4002, 0.5, 0.3667, 0.4381, 0.4002, 0.4395, 0.4338, 0.5, 0.4338, 0.5, 0.4002, 0.4395, 0.4338, 0.4434, 0.4673, 0.5, 0.4673, 0.5, 0.4338, 0.4434, 0.4673, 0.4452, 0.5009, 0.5, 0.5009, 0.5, 0.4673, 0.4452, 0.5009, 0.4495, 0.5344, 0.5, 0.5344, 0.5, 0.5009, 0.4495, 0.5344, 0.4523, 0.568, 0.5, 0.568, 0.5, 0.5344])
me_cylinder.update()
me_cylinder_001 = bpy.data.meshes.new('Cylinder.001')
me_cylinder_001.from_pydata([(-0.1296, 0.1296, 7.712), (-0.02398, 0.0, 7.982), (-0.1296, -0.1296, 7.712), (0.0, -0.02398, 7.982), (0.1296, -0.1296, 7.712), (0.02398, 0.0, 7.982), (0.1296, 0.1296, 7.712), (0.0, 0.02398, 7.982), (0.0, 0.1832, 7.071), (0.1296, 0.1296, 7.071), (0.1832, 0.0, 7.071), (0.1296, -0.1296, 7.071), (0.0, -0.1832, 7.071), (-0.1296, -0.1296, 7.071), (-0.1832, 0.0, 7.071), (-0.1296, 0.1296, 7.071), (0.0, 0.1832, 2.684), (0.0, 0.3283, 2.452), (0.0, 0.2221, 2.55), (0.1296, 0.1296, 2.684), (0.157, 0.157, 2.55), (0.2321, 0.2321, 2.452), (0.1832, 0.0, 2.684), (0.2221, 0.0, 2.55), (0.3283, 0.0, 2.452), (0.1296, -0.1296, 2.684), (0.157, -0.157, 2.55), (0.2321, -0.2321, 2.452), (0.0, -0.1832, 2.684), (0.0, -0.2221, 2.55), (0.0, -0.3283, 2.452), (-0.1296, -0.1296, 2.684), (-0.157, -0.157, 2.55), (-0.2321, -0.2321, 2.452), (-0.1832, 0.0, 2.684), (-0.2221, 0.0, 2.55), (-0.3283, 0.0, 2.452), (-0.1296, 0.1296, 2.684), (-0.157, 0.157, 2.55), (-0.2321, 0.2321, 2.452), (0.122, 0.0, 7.364), (0.0863, -0.0863, 7.364), (0.0, 0.122, 7.364), (0.0863, 0.0863, 7.364), (-0.122, 0.0, 7.364), (0.0, -0.122, 7.364), (-0.0863, -0.0863, 7.364), (-0.0863, 0.0863, 7.364)], [], [(16, 37, 15, 8), (25, 22, 10, 11), (28, 25, 11, 12), (31, 28, 12, 13), (34, 31, 13, 14), (37, 34, 14, 15), (6, 7, 0, 1, 2, 3, 4, 5), (22, 19, 9, 10), (44, 46, 2, 1), (16, 19, 20, 18), (18, 20, 21, 17), (19, 22, 23, 20), (20, 23, 24, 21), (22, 25, 26, 23), (23, 26, 27, 24), (25, 28, 29, 26), (26, 29, 30, 27), (28, 31, 32, 29), (29, 32, 33, 30), (31, 34, 35, 32), (32, 35, 36, 33), (34, 37, 38, 35), (35, 38, 39, 36), (37, 16, 18, 38), (38, 18, 17, 39), (19, 16, 8, 9), (45, 41, 4, 3), (40, 43, 6, 5), (47, 44, 1, 0), (46, 45, 3, 2), (41, 40, 5, 4), (43, 42, 7, 6), (42, 47, 0, 7), (8, 15, 47, 42), (9, 8, 42, 43), (11, 10, 40, 41), (13, 12, 45, 46), (15, 14, 44, 47), (10, 9, 43, 40), (12, 11, 41, 45), (14, 13, 46, 44)])
me_cylinder_001.polygons.foreach_set('use_smooth', [True] * 41)
_uv = me_cylinder_001.uv_layers.new(name='UVMap')
_uv.uv.foreach_set('vector', [0.5, 0.6584, 0.4875, 0.6584, 0.4875, 1.08, 0.5, 1.08, 0.4875, 0.6584, 0.5, 0.6584, 0.5, 1.08, 0.4875, 1.08, 0.5, 0.6584, 0.5125, 0.6584, 0.5125, 1.08, 0.5, 1.08, 0.4875, 0.6584, 0.5, 0.6584, 0.5, 1.08, 0.4875, 1.08, 0.5, 0.6584, 0.4875, 0.6584, 0.4875, 1.08, 0.5, 1.08, 0.5125, 0.6584, 0.5, 0.6584, 0.5, 1.08, 0.5125, 1.08, 0.5125, 0.5125, 0.5, 0.5023, 0.4875, 0.5125, 0.4977, 0.5, 0.4875, 0.4875, 0.5, 0.4977, 0.5125, 0.4875, 0.5023, 0.5, 0.5, 0.6584, 0.5125, 0.6584, 0.5125, 1.08, 0.5, 1.08, 0.5, 1.108, 0.4917, 1.108, 0.4875, 1.142, 0.5, 1.168, 0.5, 0.6584, 0.5125, 0.6584, 0.5151, 0.6455, 0.5, 0.6455, 0.5, 0.5214, 0.5151, 0.5151, 0.5223, 0.5223, 0.5, 0.5316, 0.5125, 0.6584, 0.5, 0.6584, 0.5, 0.6455, 0.5151, 0.6455, 0.5151, 0.5151, 0.5214, 0.5, 0.5316, 0.5, 0.5223, 0.5223, 0.5, 0.6584, 0.4875, 0.6584, 0.4849, 0.6455, 0.5, 0.6455, 0.5214, 0.5, 0.5151, 0.4849, 0.5223, 0.4777, 0.5316, 0.5, 0.5125, 0.6584, 0.5, 0.6584, 0.5, 0.6455, 0.5151, 0.6455, 0.5151, 0.4849, 0.5, 0.4786, 0.5, 0.4684, 0.5223, 0.4777, 0.5, 0.6584, 0.4875, 0.6584, 0.4849, 0.6455, 0.5, 0.6455, 0.5, 0.4786, 0.4849, 0.4849, 0.4777, 0.4777, 0.5, 0.4684, 0.4875, 0.6584, 0.5, 0.6584, 0.5, 0.6455, 0.4849, 0.6455, 0.4849, 0.4849, 0.4786, 0.5, 0.4684, 0.5, 0.4777, 0.4777, 0.5, 0.6584, 0.5125, 0.6584, 0.5151, 0.6455, 0.5, 0.6455, 0.4786, 0.5, 0.4849, 0.5151, 0.4777, 0.5223, 0.4684, 0.5, 0.4875, 0.6584, 0.5, 0.6584, 0.5, 0.6455, 0.4849, 0.6455, 0.4849, 0.5151, 0.5, 0.5214, 0.5, 0.5316, 0.4777, 0.5223, 0.5125, 0.6584, 0.5, 0.6584, 0.5, 1.08, 0.5125, 1.08, 0.5, 1.108, 0.5083, 1.108, 0.5125, 1.142, 0.5, 1.168, 0.5, 1.108, 0.5083, 1.108, 0.5125, 1.142, 0.5, 1.168, 0.5083, 1.108, 0.5, 1.108, 0.5, 1.168, 0.5125, 1.142, 0.4917, 1.108, 0.5, 1.108, 0.5, 1.168, 0.4875, 1.142, 0.4917, 1.108, 0.5, 1.108, 0.5, 1.168, 0.4875, 1.142, 0.5083, 1.108, 0.5, 1.108, 0.5, 1.168, 0.5125, 1.142, 0.5, 1.108, 0.4917, 1.108, 0.4875, 1.142, 0.5, 1.168, 0.5, 1.08, 0.4875, 1.08, 0.4917, 1.108, 0.5, 1.108, 0.5125, 1.08, 0.5, 1.08, 0.5, 1.108, 0.5083, 1.108, 0.4875, 1.08, 0.5, 1.08, 0.5, 1.108, 0.4917, 1.108, 0.4875, 1.08, 0.5, 1.08, 0.5, 1.108, 0.4917, 1.108, 0.5125, 1.08, 0.5, 1.08, 0.5, 1.108, 0.5083, 1.108, 0.5, 1.08, 0.5125, 1.08, 0.5083, 1.108, 0.5, 1.108, 0.5, 1.08, 0.5125, 1.08, 0.5083, 1.108, 0.5, 1.108, 0.5, 1.08, 0.4875, 1.08, 0.4917, 1.108, 0.5, 1.108])
me_cylinder_001.update()

# ---- objects
ob_cylinder = bpy.data.objects.new('Cylinder', me_cylinder)
ob_cylinder_001 = bpy.data.objects.new('Cylinder.001', me_cylinder_001)

# ---- transforms, parenting, visibility, modifiers, constraints
ob_cylinder.location = (0.0, 0.0, 0.0)
_m = ob_cylinder.modifiers.new('Auto Smooth', 'NODES')
_m.node_group = ng_auto_smooth
_gi = [s.identifier for s in ng_auto_smooth.interface.items_tree if s.item_type == 'SOCKET' and s.in_out == 'INPUT']
_m[_gi[1]] = 0.5236  # Angle
ob_cylinder_001.location = (0.0, 0.0, 0.0)
_m = ob_cylinder_001.modifiers.new('Auto Smooth', 'NODES')
_m.node_group = ng_auto_smooth
_gi = [s.identifier for s in ng_auto_smooth.interface.items_tree if s.item_type == 'SOCKET' and s.in_out == 'INPUT']
_m[_gi[1]] = 0.5236  # Angle

# ---- collection membership
col_collection.objects.link(ob_cylinder)
col_collection.objects.link(ob_cylinder_001)

# ---- scene / render settings (as saved in the file)
scene.frame_start = 1; scene.frame_end = 250; scene.frame_set(1)
scene.render.engine = 'BLENDER_EEVEE_NEXT'
scene.cycles.sampling_pattern = 'TABULATED_SOBOL'
scene.cycles.use_light_tree = False
scene.view_settings.view_transform = 'Filmic'
bpy.context.view_layer.update()

# ---- added for rendering (the .blend has no active camera and no usable light): camera, sun
cam_auto = bpy.data.cameras.new('AutoCamera')
cam_auto.lens = 50.0
cam_auto.sensor_width = 36.0
cam_auto.clip_end = 1000.0
ob_auto_camera = bpy.data.objects.new('AutoCamera', cam_auto)
scene.collection.objects.link(ob_auto_camera)
ob_auto_camera.location = (9.91549, -11.8986, 10.7154)
ob_auto_camera.rotation_euler = (1.09748, -7.21219e-08, 0.694738)
scene.camera = ob_auto_camera
light_auto_sun = bpy.data.lights.new('AutoSun', 'SUN')
light_auto_sun.energy = 3.0
light_auto_sun.angle = 0.0523599
ob_auto_sun = bpy.data.objects.new('AutoSun', light_auto_sun)
scene.collection.objects.link(ob_auto_sun)
ob_auto_sun.rotation_euler = (0.872665, 0.174533, 0.523599)
bpy.context.view_layer.update()
